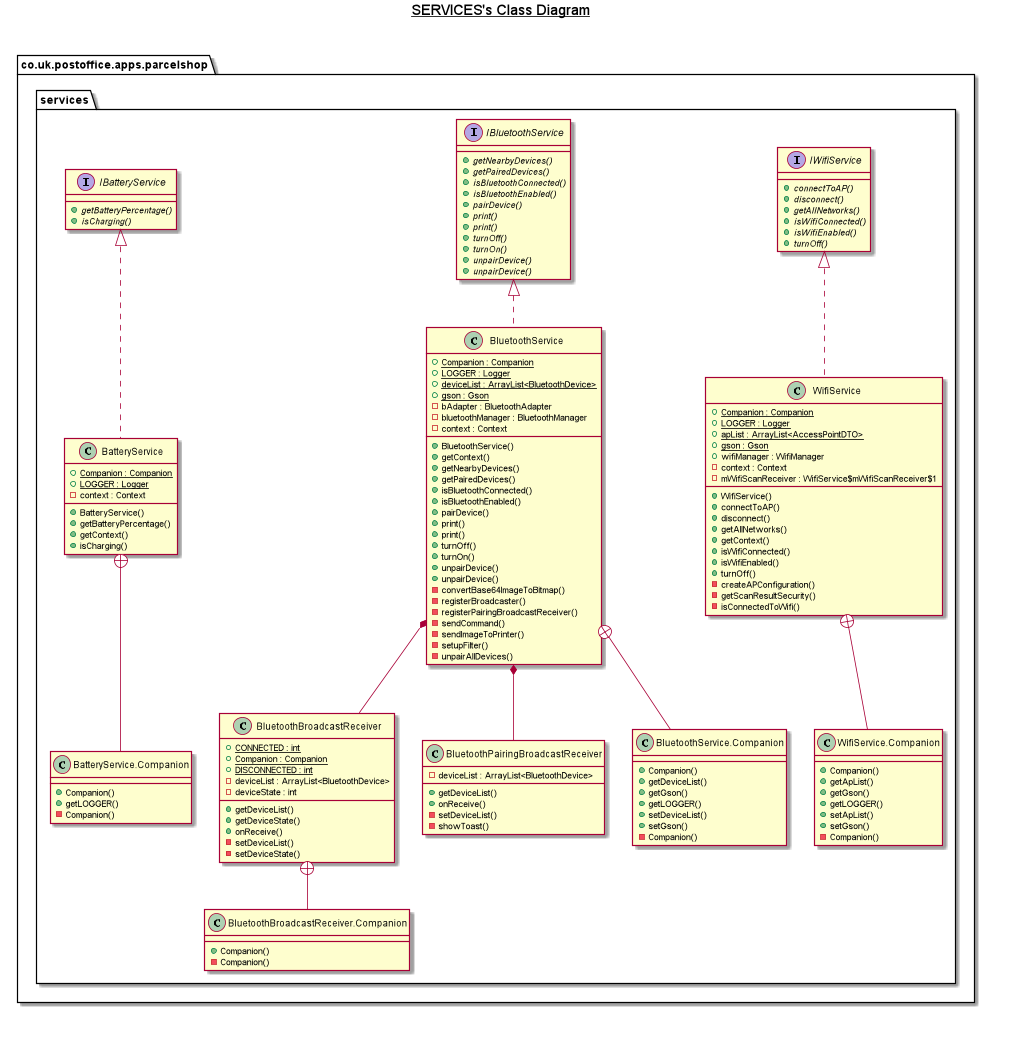

The diagram above was rendered by PlantUML. Its source (embedded in the PNG):
@startuml

title __SERVICES's Class Diagram__\n

  namespace co.uk.postoffice.apps.parcelshop {
    namespace services {
      class co.uk.postoffice.apps.parcelshop.services.BatteryService {
          {static} + Companion : Companion
          {static} + LOGGER : Logger
          - context : Context
          + BatteryService()
          + getBatteryPercentage()
          + getContext()
          + isCharging()
      }
      class co.uk.postoffice.apps.parcelshop.services.BatteryService.Companion {
                + Companion()
                + getLOGGER()
                - Companion()
            }
      class co.uk.postoffice.apps.parcelshop.services.BluetoothBroadcastReceiver {
                {static} + CONNECTED : int
                {static} + Companion : Companion
                {static} + DISCONNECTED : int
                - deviceList : ArrayList<BluetoothDevice>
                - deviceState : int
                + getDeviceList()
                + getDeviceState()
                + onReceive()
                - setDeviceList()
                - setDeviceState()
            }
      class co.uk.postoffice.apps.parcelshop.services.BluetoothBroadcastReceiver.Companion {
                + Companion()
                - Companion()
            }

      class co.uk.postoffice.apps.parcelshop.services.BluetoothPairingBroadcastReceiver {
          - deviceList : ArrayList<BluetoothDevice>
          + getDeviceList()
          + onReceive()
          - setDeviceList()
          - showToast()
      }


      class co.uk.postoffice.apps.parcelshop.services.BluetoothService {
          {static} + Companion : Companion
          {static} + LOGGER : Logger
          {static} + deviceList : ArrayList<BluetoothDevice>
          {static} + gson : Gson
          - bAdapter : BluetoothAdapter
          - bluetoothManager : BluetoothManager
          - context : Context
          + BluetoothService()
          + getContext()
          + getNearbyDevices()
          + getPairedDevices()
          + isBluetoothConnected()
          + isBluetoothEnabled()
          + pairDevice()
          + print()
          + print()
          + turnOff()
          + turnOn()
          + unpairDevice()
          + unpairDevice()
          - convertBase64ImageToBitmap()
          - registerBroadcaster()
          - registerPairingBroadcastReceiver()
          - sendCommand()
          - sendImageToPrinter()
          - setupFilter()
          - unpairAllDevices()
      }

      class co.uk.postoffice.apps.parcelshop.services.BluetoothService.Companion {
          + Companion()
          + getDeviceList()
          + getGson()
          + getLOGGER()
          + setDeviceList()
          + setGson()
          - Companion()
      }

      interface co.uk.postoffice.apps.parcelshop.services.IBatteryService {
          {abstract} + getBatteryPercentage()
          {abstract} + isCharging()
      }
      interface co.uk.postoffice.apps.parcelshop.services.IBluetoothService {
          {abstract} + getNearbyDevices()
          {abstract} + getPairedDevices()
          {abstract} + isBluetoothConnected()
          {abstract} + isBluetoothEnabled()
          {abstract} + pairDevice()
          {abstract} + print()
          {abstract} + print()
          {abstract} + turnOff()
          {abstract} + turnOn()
          {abstract} + unpairDevice()
          {abstract} + unpairDevice()
      }
      interface co.uk.postoffice.apps.parcelshop.services.IWifiService {
          {abstract} + connectToAP()
          {abstract} + disconnect()
          {abstract} + getAllNetworks()
          {abstract} + isWifiConnected()
          {abstract} + isWifiEnabled()
          {abstract} + turnOff()
      }

      class co.uk.postoffice.apps.parcelshop.services.WifiService {
          {static} + Companion : Companion
          {static} + LOGGER : Logger
          {static} + apList : ArrayList<AccessPointDTO>
          {static} + gson : Gson
          + wifiManager : WifiManager
          - context : Context
          - mWifiScanReceiver : WifiService$mWifiScanReceiver$1
          + WifiService()
          + connectToAP()
          + disconnect()
          + getAllNetworks()
          + getContext()
          + isWifiConnected()
          + isWifiEnabled()
          + turnOff()
          - createAPConfiguration()
          - getScanResultSecurity()
          - isConnectedToWifi()
      }
      class co.uk.postoffice.apps.parcelshop.services.WifiService.Companion {
                + Companion()
                + getApList()
                + getGson()
                + getLOGGER()
                + setApList()
                + setGson()
                - Companion()
            }

  }


  co.uk.postoffice.apps.parcelshop.services.BatteryService .up.|> co.uk.postoffice.apps.parcelshop.services.IBatteryService
  co.uk.postoffice.apps.parcelshop.services.BatteryService +-down- co.uk.postoffice.apps.parcelshop.services.BatteryService.Companion
  co.uk.postoffice.apps.parcelshop.services.BluetoothBroadcastReceiver +-down- co.uk.postoffice.apps.parcelshop.services.BluetoothBroadcastReceiver.Companion
  co.uk.postoffice.apps.parcelshop.services.BluetoothService *-- co.uk.postoffice.apps.parcelshop.services.BluetoothBroadcastReceiver
  co.uk.postoffice.apps.parcelshop.services.BluetoothService *-- co.uk.postoffice.apps.parcelshop.services.BluetoothPairingBroadcastReceiver
  co.uk.postoffice.apps.parcelshop.services.BluetoothService .up.|> co.uk.postoffice.apps.parcelshop.services.IBluetoothService
  co.uk.postoffice.apps.parcelshop.services.BluetoothService +-down- co.uk.postoffice.apps.parcelshop.services.BluetoothService.Companion
  co.uk.postoffice.apps.parcelshop.services.WifiService .up.|> co.uk.postoffice.apps.parcelshop.services.IWifiService
  co.uk.postoffice.apps.parcelshop.services.WifiService +-down- co.uk.postoffice.apps.parcelshop.services.WifiService.Companion


right footer


endfooter

@enduml